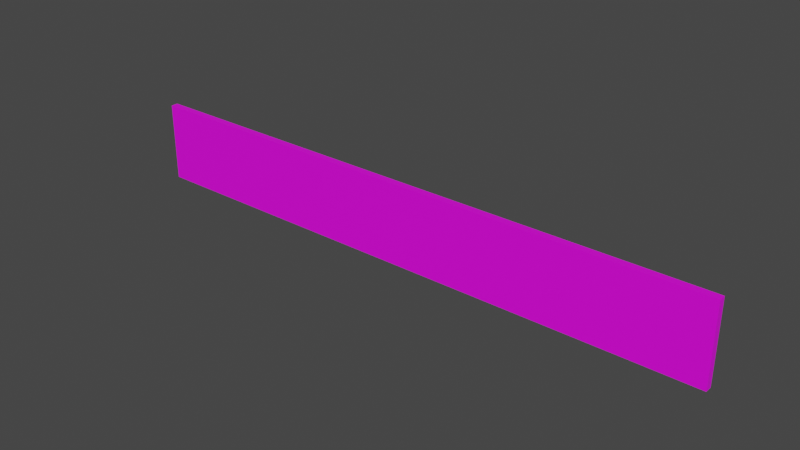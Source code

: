 # Source: muro.blend  (saved by Blender 2.83.19; exported with 4.5.12 LTS)
import bpy
from mathutils import Matrix  # noqa: F401  (used for matrix-valued properties, if any)

bpy.ops.wm.read_factory_settings(use_empty=True)
scene = bpy.context.scene
scene.name = 'Scene'

# ---- collections
col_collection = bpy.data.collections.new('Collection'); scene.collection.children.link(col_collection)

# ---- images (referenced by path relative to the original .blend; pixels are not part of the script)
import os
ASSET_DIR = os.environ.get("B2B_ASSET_DIR", "")  # directory of the original .blend (textures are referenced by path, not embedded)
HERE = os.path.dirname(os.path.abspath(__file__))  # packed textures are extracted next to this script under _unpacked/

def load_image(name, relpath, width, height, colorspace="sRGB"):
    """Load a texture the original file referenced (path relative to the .blend, or extracted next to this script)."""
    p = next((c for c in (os.path.join(HERE, relpath), os.path.join(ASSET_DIR, relpath)) if relpath and os.path.exists(c)), "")
    if p:
        img = bpy.data.images.load(p, check_existing=True)
        img.name = name
    else:  # same state as the original file: an image datablock whose file is absent (Cycles renders it pink)
        img = bpy.data.images.new(name, width, height)
        img.source = "FILE"
        img.filepath = "//" + (relpath or name)
    img.colorspace_settings.name = colorspace
    return img
img_muro_texture_jpg = load_image('muro_texture.jpg', 'muro_texture.jpg', 1024, 1024, 'sRGB')

# ---- materials (node trees are filled in below, after node groups)
mat_muro = bpy.data.materials.new('muro')
mat_muro.use_transparent_shadow = False

# ---- material node trees
mat_muro.use_nodes = True; mat_muro.node_tree.nodes.clear()
_N = mat_muro.node_tree.nodes; _L = mat_muro.node_tree.links
n0 = _N.new('ShaderNodeBsdfPrincipled'); n0.name = 'Principled BSDF'; n0.location = (10, 300)
n0.distribution = 'GGX'
n0.subsurface_method = 'BURLEY'
n0.inputs[3].default_value = 1.45
n0.inputs[9].default_value = (0.0, 0.2, 0.1)
n0.inputs[27].default_value = (0.0, 0.0, 0.0, 1.0)
n0.inputs[28].default_value = 1.0
n1 = _N.new('ShaderNodeOutputMaterial'); n1.name = 'Material Output'; n1.location = (300, 300)
n2 = _N.new('ShaderNodeTexImage'); n2.name = 'Imagen'; n2.location = (-257, 254)
n2.image = img_muro_texture_jpg
_L.new(n0.outputs[0], n1.inputs[0])
_L.new(n2.outputs[0], n0.inputs[0])
n1.is_active_output = True

# ---- world
world_world = bpy.data.worlds.new('World'); scene.world = world_world
world_world.use_nodes = True; world_world.node_tree.nodes.clear()
_N = world_world.node_tree.nodes; _L = world_world.node_tree.links
n0 = _N.new('ShaderNodeOutputWorld'); n0.name = 'World Output'; n0.location = (300, 300)
n1 = _N.new('ShaderNodeBackground'); n1.name = 'Background'; n1.location = (10, 300)
n1.inputs[0].default_value = (0.05088, 0.05088, 0.05088, 1.0)
_L.new(n1.outputs[0], n0.inputs[0])
n0.is_active_output = True
world_world.color = (0.05088, 0.05088, 0.05088)
world_world.use_sun_shadow = False
world_world.sun_shadow_jitter_overblur = 0.0

# ---- meshes
me_cubo = bpy.data.meshes.new('Cubo')
me_cubo.from_pydata([(-1.0, -1.0, -1.0), (-1.0, -1.0, 1.0), (-1.0, 1.0, -1.0), (-1.0, 1.0, 1.0), (1.0, -1.0, -1.0), (1.0, -1.0, 1.0), (1.0, 1.0, -1.0), (1.0, 1.0, 1.0)], [], [(0, 1, 3, 2), (2, 3, 7, 6), (6, 7, 5, 4), (4, 5, 1, 0), (2, 6, 4, 0), (7, 3, 1, 5)])
_uv = me_cubo.uv_layers.new(name='MapaUV')
_uv.uv.foreach_set('vector', [0.375, 0.0, 0.625, 0.0, 0.625, 0.25, 0.375, 0.25, 0.375, 0.25, 0.625, 0.25, 0.625, 0.5, 0.375, 0.5, 0.375, 0.5, 0.625, 0.5, 0.625, 0.75, 0.375, 0.75, 0.375, 0.75, 0.625, 0.75, 0.625, 1.0, 0.375, 1.0, 0.125, 0.5, 0.375, 0.5, 0.375, 0.75, 0.125, 0.75, 0.625, 0.5, 0.875, 0.5, 0.875, 0.75, 0.625, 0.75])
me_cubo.materials.append(mat_muro)
me_cubo.use_remesh_fix_poles = True
me_cubo.use_remesh_preserve_attributes = False
me_cubo.use_mirror_vertex_groups = False
me_cubo.update()

# ---- objects
ob_cubo = bpy.data.objects.new('Cubo', me_cubo)

# ---- transforms, parenting, visibility, modifiers, constraints
ob_cubo.location = (0.0, 0.0, 11.27)
ob_cubo.scale = (84.78, 1.0, 11.27)
ob_cubo.lineart.crease_threshold = 0.0

# ---- collection membership
col_collection.objects.link(ob_cubo)

# ---- scene / render settings (as saved in the file)
scene.frame_start = 1; scene.frame_end = 250; scene.frame_set(1)
scene.render.engine = 'BLENDER_EEVEE_NEXT'
scene.cycles.use_denoising = False
scene.cycles.samples = 128
scene.cycles.sampling_pattern = 'TABULATED_SOBOL'
scene.cycles.use_adaptive_sampling = False
scene.cycles.use_light_tree = False
scene.view_settings.view_transform = 'Filmic'
bpy.context.view_layer.update()

# ---- added for rendering (the .blend has no active camera and no usable light): camera, sun
cam_auto = bpy.data.cameras.new('AutoCamera')
cam_auto.lens = 50.0
cam_auto.sensor_width = 36.0
cam_auto.clip_end = 2777.54
ob_auto_camera = bpy.data.objects.new('AutoCamera', cam_auto)
scene.collection.objects.link(ob_auto_camera)
ob_auto_camera.location = (158.265, -189.918, 137.884)
ob_auto_camera.rotation_euler = (1.09748, -7.21219e-08, 0.694738)
scene.camera = ob_auto_camera
light_auto_sun = bpy.data.lights.new('AutoSun', 'SUN')
light_auto_sun.energy = 3.0
light_auto_sun.angle = 0.0523599
ob_auto_sun = bpy.data.objects.new('AutoSun', light_auto_sun)
scene.collection.objects.link(ob_auto_sun)
ob_auto_sun.rotation_euler = (0.872665, 0.174533, 0.523599)
bpy.context.view_layer.update()
